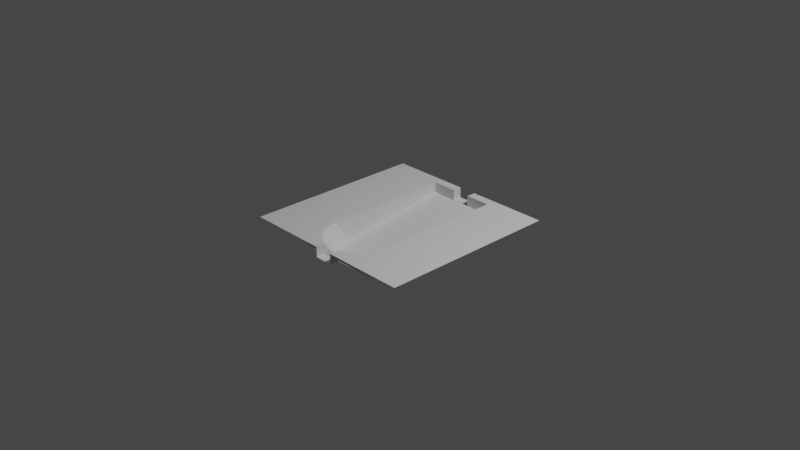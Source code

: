 # Source: base.blend  (saved by Blender 2.80.75; exported with 4.5.12 LTS)
import bpy
from mathutils import Matrix  # noqa: F401  (used for matrix-valued properties, if any)

bpy.ops.wm.read_factory_settings(use_empty=True)
scene = bpy.context.scene
scene.name = 'Scene'

# ---- collections
col_collection = bpy.data.collections.new('Collection'); scene.collection.children.link(col_collection)

# ---- world
world_world = bpy.data.worlds.new('World'); scene.world = world_world
world_world.use_nodes = True; world_world.node_tree.nodes.clear()
_N = world_world.node_tree.nodes; _L = world_world.node_tree.links
n0 = _N.new('ShaderNodeOutputWorld'); n0.name = 'World Output'; n0.location = (300, 300)
n1 = _N.new('ShaderNodeBackground'); n1.name = 'Background'; n1.location = (10, 300)
n1.inputs[0].default_value = (0.05088, 0.05088, 0.05088, 1.0)
_L.new(n1.outputs[0], n0.inputs[0])
n0.is_active_output = True
world_world.color = (0.05088, 0.05088, 0.05088)
world_world.use_sun_shadow = False
world_world.sun_shadow_jitter_overblur = 0.0

# ---- cameras
cam_camera = bpy.data.cameras.new('Camera')
cam_camera.clip_end = 100.0
cam_camera.ortho_scale = 7.314

# ---- lights
light_light = bpy.data.lights.new('Light', 'POINT')
light_light.transmission_factor = 0.0
light_light.energy = 1000.0
light_light.shadow_soft_size = 0.1
light_light.shadow_maximum_resolution = 0.006
light_light.use_absolute_resolution = True

# ---- meshes
me_plane = bpy.data.meshes.new('Plane')
me_plane.from_pydata([(-1.0, 1.0, 6.4e-06), (-1.0, -1.0, -6.4e-06), (1.0, 1.0, 6.4e-06), (1.0, -1.0, -6.4e-06), (0.38, 0.9, 4.455e-06), (-0.38, 0.9, 4.455e-06), (-0.38, -0.9, -4.485e-06), (0.38, -0.9, -4.485e-06), (1.0, 1.0, 6.4e-06), (-1.0, 1.0, 6.4e-06), (-1.0, -1.0, -6.4e-06), (1.0, -1.0, -6.4e-06), (0.38, 0.8948, -0.1147), (-0.38, 0.8948, -0.1147), (-0.38, -0.7, -0.2853), (0.38, -0.7, -0.2853), (0.1, 1.0, 6.4e-06), (-0.1, 1.0, 6.4e-06), (-0.1, -1.0, -6.4e-06), (0.1, -1.0, -6.4e-06), (0.1, 1.0, 6.4e-06), (-0.1, 1.0, 6.4e-06), (-0.1, -1.0, -6.4e-06), (0.1, -1.0, -6.4e-06), (0.1, 0.9, 4.455e-06), (-0.1, 0.9, 4.455e-06), (-0.1, -0.9, -2.243e-06), (0.1, -0.9, -2.243e-06), (0.1, 0.8948, -0.1147), (-0.1, 0.8948, -0.1147), (-0.1, -0.7, -0.2853), (0.1, -0.7, -0.2853), (0.1, 1.0, -0.1147), (-0.1, 1.0, -0.1147), (0.38, -0.8974, -0.1147), (-0.38, -0.8974, -0.1147), (-0.38, 0.8974, -0.05734), (0.38, 0.8974, -0.05734), (0.1, 0.8974, -0.05734), (-0.1, 0.8974, -0.05734), (-0.1, -0.8974, -0.1147), (0.1, -0.8974, -0.1147), (-0.1, 1.0, -0.05734), (0.1, 1.0, -0.05734), (0.1, -1.0, -0.1147), (-0.1, -1.0, -0.1147), (0.381, -0.3273, -0.2853), (0.381, -0.5273, 0.0), (0.3737, -0.4014, -0.2853), (0.3737, -0.6014, 0.0), (0.352, -0.4727, -0.2853), (0.352, -0.6727, 0.0), (0.3169, -0.5384, -0.2853), (0.3169, -0.7384, 0.0), (0.2697, -0.596, -0.2853), (0.2697, -0.796, 0.0), (0.2121, -0.6433, -0.2853), (0.2121, -0.8433, 0.0), (0.1, -0.7, -0.2853), (-0.1, -0.7, -0.2853), (-0.2101, -0.6433, -0.2853), (-0.2101, -0.8433, 0.0), (-0.2677, -0.596, -0.2853), (-0.2677, -0.796, 0.0), (-0.315, -0.5384, -0.2853), (-0.315, -0.7384, 0.0), (-0.3501, -0.4727, -0.2853), (-0.3501, -0.6727, 0.0), (-0.3717, -0.4014, -0.2853), (-0.3717, -0.6014, 0.0), (-0.379, -0.3273, -0.2853), (-0.379, -0.5273, 0.0)], [], [(41, 34, 15, 31), (16, 8, 2, 20), (10, 9, 0, 1), (18, 10, 1, 22), (8, 11, 3, 2), (24, 4, 8, 16), (6, 5, 9, 10), (26, 6, 10, 18), (4, 7, 11, 8), (28, 31, 15, 12), (39, 36, 13, 29), (34, 37, 12, 15), (36, 35, 14, 13), (37, 38, 28, 12), (13, 14, 30, 29), (29, 30, 31, 28), (7, 27, 19, 11), (5, 25, 17, 9), (11, 19, 23, 3), (9, 17, 21, 0), (35, 40, 30, 14), (29, 28, 32, 33), (39, 29, 33, 42), (43, 32, 28, 38), (18, 45, 40, 26), (27, 41, 44, 19), (16, 43, 38, 24), (25, 39, 42, 17), (6, 26, 40, 35), (4, 24, 38, 37), (5, 6, 35, 36), (7, 4, 37, 34), (25, 5, 36, 39), (27, 7, 34, 41), (45, 44, 41, 40), (46, 48, 49, 47), (48, 50, 51, 49), (50, 52, 53, 51), (52, 54, 55, 53), (54, 56, 57, 55), (56, 58, 27, 57), (59, 60, 61, 26), (60, 62, 63, 61), (62, 64, 65, 63), (64, 66, 67, 65), (66, 68, 69, 67), (68, 70, 71, 69), (47, 49, 7), (63, 65, 6), (65, 67, 6), (67, 69, 6), (69, 71, 6), (6, 26, 61), (6, 61, 63), (49, 51, 7), (51, 53, 7), (7, 53, 55), (55, 57, 7), (57, 27, 7), (31, 41, 27), (40, 30, 26)])
_uv = me_plane.uv_layers.new(name='UVMap')
_uv.uv.foreach_set('vector', [0.85, 0.6167, 0.85, 0.85, 0.85, 0.85, 0.85, 0.6167, 0.0, 0.6667, 0.0, 1.0, 0.0, 1.0, 0.0, 0.6667, 1.0, 0.0, 0.0, 0.0, 0.0, 0.0, 1.0, 0.0, 1.0, 0.3333, 1.0, 0.0, 1.0, 0.0, 1.0, 0.3333, 0.0, 1.0, 1.0, 1.0, 1.0, 1.0, 0.0, 1.0, 0.15, 0.6167, 0.15, 0.85, 0.0, 1.0, 0.0, 0.6667, 0.85, 0.15, 0.15, 0.15, 0.0, 0.0, 1.0, 0.0, 0.85, 0.3833, 0.85, 0.15, 1.0, 0.0, 1.0, 0.3333, 0.15, 0.85, 0.85, 0.85, 1.0, 1.0, 0.0, 1.0, 0.15, 0.6167, 0.85, 0.6167, 0.85, 0.85, 0.15, 0.85, 0.15, 0.3833, 0.15, 0.15, 0.15, 0.15, 0.15, 0.3833, 0.85, 0.85, 0.15, 0.85, 0.15, 0.85, 0.85, 0.85, 0.15, 0.15, 0.85, 0.15, 0.85, 0.15, 0.15, 0.15, 0.15, 0.85, 0.15, 0.6167, 0.15, 0.6167, 0.15, 0.85, 0.15, 0.15, 0.85, 0.15, 0.85, 0.3833, 0.15, 0.3833, 0.15, 0.3833, 0.85, 0.3833, 0.85, 0.6167, 0.15, 0.6167, 0.85, 0.85, 0.85, 0.6167, 1.0, 0.6667, 1.0, 1.0, 0.15, 0.15, 0.15, 0.3833, 0.0, 0.3333, 0.0, 0.0, 1.0, 1.0, 1.0, 0.6667, 1.0, 0.6667, 1.0, 1.0, 0.0, 0.0, 0.0, 0.3333, 0.0, 0.3333, 0.0, 0.0, 0.85, 0.15, 0.85, 0.3833, 0.85, 0.3833, 0.85, 0.15, 0.15, 0.3833, 0.15, 0.6167, 0.15, 0.6167, 0.15, 0.3833, 0.15, 0.3833, 0.15, 0.3833, 0.0, 0.3333, 0.075, 0.3583, 0.15, 0.6167, 0.15, 0.6167, 0.15, 0.6167, 0.075, 0.6417, 0.85, 0.3833, 0.85, 0.3833, 0.925, 0.3583, 1.0, 0.3333, 0.85, 0.6167, 0.85, 0.6167, 0.925, 0.6417, 0.85, 0.6167, 0.15, 0.6167, 0.15, 0.6167, 0.075, 0.6417, 0.0, 0.6667, 0.15, 0.3833, 0.15, 0.3833, 0.075, 0.3583, 0.15, 0.3833, 0.85, 0.15, 0.85, 0.3833, 0.85, 0.3833, 0.85, 0.15, 0.15, 0.85, 0.15, 0.6167, 0.15, 0.6167, 0.15, 0.85, 0.15, 0.15, 0.85, 0.15, 0.85, 0.15, 0.15, 0.15, 0.85, 0.85, 0.15, 0.85, 0.15, 0.85, 0.85, 0.85, 0.15, 0.3833, 0.15, 0.15, 0.15, 0.15, 0.15, 0.3833, 0.85, 0.6167, 0.85, 0.85, 0.85, 0.85, 0.85, 0.6167, 0.925, 0.6417, 0.85, 0.6167, 0.925, 0.3583, 0.85, 0.3833, 0.75, 0.5, 0.7188, 0.5, 0.7188, 1.0, 0.75, 1.0, 0.7188, 0.5, 0.6875, 0.5, 0.6875, 1.0, 0.7188, 1.0, 0.6875, 0.5, 0.6562, 0.5, 0.6562, 1.0, 0.6875, 1.0, 0.6562, 0.5, 0.625, 0.5, 0.625, 1.0, 0.6562, 1.0, 0.625, 0.5, 0.5938, 0.5, 0.5938, 1.0, 0.625, 1.0, 0.5938, 0.5, 0.5625, 0.5, 0.5625, 1.0, 0.5938, 1.0, 0.4375, 0.5, 0.4062, 0.5, 0.4062, 1.0, 0.4375, 1.0, 0.4062, 0.5, 0.375, 0.5, 0.375, 1.0, 0.4062, 1.0, 0.375, 0.5, 0.3438, 0.5, 0.3438, 1.0, 0.375, 1.0, 0.3438, 0.5, 0.3125, 0.5, 0.3125, 1.0, 0.3438, 1.0, 0.3125, 0.5, 0.2812, 0.5, 0.2812, 1.0, 0.3125, 1.0, 0.2812, 0.5, 0.25, 0.5, 0.25, 1.0, 0.2812, 1.0, 0.85, 0.85, 0.75, 1.0, 0.7188, 1.0, 0.85, 0.3833, 0.375, 1.0, 0.3438, 1.0, 0.85, 0.15, 0.3438, 1.0, 0.3125, 1.0, 0.85, 0.15, 0.3125, 1.0, 0.2812, 1.0, 0.85, 0.15, 0.2812, 1.0, 0.25, 1.0, 0.3438, 1.0, 0.85, 0.3833, 0.4375, 1.0, 0.3438, 1.0, 0.85, 0.3833, 0.4062, 1.0, 0.85, 0.85, 0.7188, 1.0, 0.6875, 1.0, 0.85, 0.85, 0.6875, 1.0, 0.6562, 1.0, 0.85, 0.6167, 0.85, 0.85, 0.6562, 1.0, 0.6562, 1.0, 0.625, 1.0, 0.85, 0.6167, 0.625, 1.0, 0.5938, 1.0, 0.85, 0.6167, 0.5625, 1.0, 0.85, 0.6167, 0.5312, 1.0, 0.4375, 1.0, 0.85, 0.3833, 0.85, 0.3833])
me_plane.use_remesh_preserve_volume = False
me_plane.use_remesh_preserve_attributes = False
me_plane.use_mirror_vertex_groups = False
me_plane.update()
me_plane.normals_split_custom_set([tuple(v) for v in zip(*[iter([-2.394e-07, 0.654, 0.7565, -2.394e-07, 0.654, 0.7565, -2.394e-07, 0.654, 0.7565, -2.394e-07, 0.654, 0.7565, 0.0, 0.0, 1.0, 0.0, 0.0, 1.0, 0.0, 0.0, 1.0, 0.0, 0.0, 1.0, 0.0, 0.0, 1.0, 0.0, 0.0, 1.0, 0.0, 0.0, 1.0, 0.0, 0.0, 1.0, 0.0, 0.0, 1.0, 0.0, 0.0, 1.0, 0.0, 0.0, 1.0, 0.0, 0.0, 1.0, 0.0, 0.0, 1.0, 0.0, 0.0, 1.0, 0.0, 0.0, 1.0, 0.0, 0.0, 1.0, 0.0, -1.945e-05, 1.0, 0.0, -1.945e-05, 1.0, 0.0, -1.945e-05, 1.0, 0.0, -1.945e-05, 1.0, 2.403e-08, -5.721e-06, 1.0, 2.403e-08, -5.721e-06, 1.0, 2.403e-08, -5.721e-06, 1.0, 2.403e-08, -5.721e-06, 1.0, -1.901e-06, -2.447e-05, 1.0, -1.901e-06, -2.447e-05, 1.0, -1.901e-06, -2.447e-05, 1.0, -1.901e-06, -2.447e-05, 1.0, -2.403e-08, -5.721e-06, 1.0, -2.403e-08, -5.721e-06, 1.0, -2.403e-08, -5.721e-06, 1.0, -2.403e-08, -5.721e-06, 1.0, 6.636e-08, -0.1064, 0.9943, 6.636e-08, -0.1064, 0.9943, 6.636e-08, -0.1064, 0.9943, 6.636e-08, -0.1064, 0.9943, 0.0, -0.999, 0.04544, 0.0, -0.999, 0.04544, 0.0, -0.999, 0.04544, 0.0, -0.999, 0.04544, -1.0, 0.0, 0.0, -1.0, 0.0, 0.0, -1.0, 0.0, 0.0, -1.0, 0.0, 0.0, 1.0, 0.0, 0.0, 1.0, 0.0, 0.0, 1.0, 0.0, 0.0, 1.0, 0.0, 0.0, 2.716e-09, -0.999, 0.04544, 2.716e-09, -0.999, 0.04544, 2.716e-09, -0.999, 0.04544, 2.716e-09, -0.999, 0.04544, 0.0, -0.1064, 0.9943, 0.0, -0.1064, 0.9943, 0.0, -0.1064, 0.9943, 0.0, -0.1064, 0.9943, -9.291e-08, -0.1064, 0.9943, -9.291e-08, -0.1064, 0.9943, -9.291e-08, -0.1064, 0.9943, -9.291e-08, -0.1064, 0.9943, 1.901e-06, -2.447e-05, 1.0, 1.901e-06, -2.447e-05, 1.0, 1.901e-06, -2.447e-05, 1.0, 1.901e-06, -2.447e-05, 1.0, 0.0, -1.945e-05, 1.0, 0.0, -1.945e-05, 1.0, 0.0, -1.945e-05, 1.0, 0.0, -1.945e-05, 1.0, 0.0, 0.0, 1.0, 0.0, 0.0, 1.0, 0.0, 0.0, 1.0, 0.0, 0.0, 1.0, 0.0, 0.0, 1.0, 0.0, 0.0, 1.0, 0.0, 0.0, 1.0, 0.0, 0.0, 1.0, 5.099e-08, 0.654, 0.7565, 5.099e-08, 0.654, 0.7565, 5.099e-08, 0.654, 0.7565, 5.099e-08, 0.654, 0.7565, -4.426e-08, -7.081e-08, 1.0, -4.426e-08, -7.081e-08, 1.0, -4.426e-08, -7.081e-08, 1.0, -4.426e-08, -7.081e-08, 1.0, 1.0, 8.596e-07, 1.41e-06, 1.0, 8.596e-07, 1.41e-06, 1.0, 8.596e-07, 1.41e-06, 1.0, 8.596e-07, 1.41e-06, -1.0, 7.033e-07, 1.413e-06, -1.0, 7.033e-07, 1.413e-06, -1.0, 7.033e-07, 1.413e-06, -1.0, 7.033e-07, 1.413e-06, 1.0, -1.924e-06, 1.083e-06, 1.0, -1.924e-06, 1.083e-06, 1.0, -1.924e-06, 1.083e-06, 1.0, -1.924e-06, 1.083e-06, -1.0, -3.207e-07, 1.165e-06, -1.0, -3.207e-07, 1.165e-06, -1.0, -3.207e-07, 1.165e-06, -1.0, -3.207e-07, 1.165e-06, -1.0, 2.325e-06, 1.376e-06, -1.0, 2.325e-06, 1.376e-06, -1.0, 2.325e-06, 1.376e-06, -1.0, 2.325e-06, 1.376e-06, 1.0, 2.485e-06, 1.372e-06, 1.0, 2.485e-06, 1.372e-06, 1.0, 2.485e-06, 1.372e-06, 1.0, 2.485e-06, 1.372e-06, 1.586e-08, 0.9997, 0.02275, 1.586e-08, 0.9997, 0.02275, 1.586e-08, 0.9997, 0.02275, 1.586e-08, 0.9997, 0.02275, 4.527e-10, -0.999, 0.04544, 4.527e-10, -0.999, 0.04544, 4.527e-10, -0.999, 0.04544, 4.527e-10, -0.999, 0.04544, 1.0, 0.0, 0.0, 1.0, 0.0, 0.0, 1.0, 0.0, 0.0, 1.0, 0.0, 0.0, -1.0, 1.205e-08, 0.0, -1.0, 1.205e-08, 0.0, -1.0, 1.205e-08, 0.0, -1.0, 1.205e-08, 0.0, 0.0, -0.999, 0.04544, 0.0, -0.999, 0.04544, 0.0, -0.999, 0.04544, 0.0, -0.999, 0.04544, -1.219e-07, 0.9997, 0.02275, -1.219e-07, 0.9997, 0.02275, -1.219e-07, 0.9997, 0.02275, -1.219e-07, 0.9997, 0.02275, 4.538e-08, -9.222e-06, 1.0, 4.538e-08, -9.222e-06, 1.0, 4.538e-08, -9.222e-06, 1.0, 4.538e-08, -9.222e-06, 1.0, -0.9846, 0.09278, 0.1482, -0.9708, 0.1576, 0.181, -0.811, 0.0971, 0.577, -0.8308, 0.046, 0.5547, -0.948, 0.2023, 0.2456, -0.8937, 0.3284, 0.3058, -0.7166, 0.2305, 0.6583, -0.7698, 0.1398, 0.6228, -0.8585, 0.3634, 0.3618, -0.7768, 0.4762, 0.4121, -0.6014, 0.337, 0.7244, -0.6697, 0.2594, 0.6959, -0.7357, 0.4999, 0.457, -0.636, 0.5911, 0.4961, -0.4783, 0.414, 0.7745, -0.5555, 0.3531, 0.7528, -0.5945, 0.6049, 0.5298, -0.4824, 0.6701, 0.5641, -0.354, 0.4624, 0.8129, -0.4376, 0.4205, 0.7948, -0.4348, 0.6805, 0.5899, -0.3676, 0.7052, 0.6063, -0.4351, 0.4755, 0.7646, -0.3124, 0.4656, 0.828, 0.3758, 0.7021, 0.6049, 0.4392, 0.6786, 0.5887, 0.3159, 0.4645, 0.8273, 0.4395, 0.4737, 0.7632, 0.484, 0.6694, 0.5636, 0.5945, 0.6049, 0.5298, 0.4376, 0.4205, 0.7948, 0.3551, 0.462, 0.8127, 0.636, 0.5911, 0.4961, 0.7357, 0.4999, 0.457, 0.5555, 0.3531, 0.7528, 0.4783, 0.414, 0.7745, 0.7768, 0.4762, 0.4121, 0.8585, 0.3634, 0.3618, 0.6697, 0.2594, 0.6959, 0.6014, 0.337, 0.7244, 0.8937, 0.3284, 0.3058, 0.948, 0.2023, 0.2456, 0.7698, 0.1398, 0.6228, 0.7166, 0.2305, 0.6583, 0.9708, 0.1576, 0.181, 0.9846, 0.0928, 0.1482, 0.8308, 0.04606, 0.5547, 0.811, 0.0971, 0.577, 0.0001255, -1.236e-05, 1.0, 0.0001255, -1.236e-05, 1.0, 0.0001255, -1.236e-05, 1.0, -2.27e-05, -1.863e-05, 1.0, -2.27e-05, -1.863e-05, 1.0, -2.27e-05, -1.863e-05, 1.0, -2.963e-05, -1.584e-05, 1.0, -2.963e-05, -1.584e-05, 1.0, -2.963e-05, -1.584e-05, 1.0, -4.538e-05, -1.377e-05, 1.0, -4.538e-05, -1.377e-05, 1.0, -4.538e-05, -1.377e-05, 1.0, -0.000119, -1.172e-05, 1.0, -0.000119, -1.172e-05, 1.0, -0.000119, -1.172e-05, 1.0, -8.009e-06, -5.507e-05, 1.0, -8.009e-06, -5.507e-05, 1.0, -8.009e-06, -5.507e-05, 1.0, -1.877e-05, -2.287e-05, 1.0, -1.877e-05, -2.287e-05, 1.0, -1.877e-05, -2.287e-05, 1.0, 4.629e-05, -1.404e-05, 1.0, 4.629e-05, -1.404e-05, 1.0, 4.629e-05, -1.404e-05, 1.0, 3.001e-05, -1.604e-05, 1.0, 3.001e-05, -1.604e-05, 1.0, 3.001e-05, -1.604e-05, 1.0, 2.292e-05, -1.881e-05, 1.0, 2.292e-05, -1.881e-05, 1.0, 2.292e-05, -1.881e-05, 1.0, 1.892e-05, -2.306e-05, 1.0, 1.892e-05, -2.306e-05, 1.0, 1.892e-05, -2.306e-05, 1.0, 8.009e-06, -5.535e-05, 1.0, 8.009e-06, -5.535e-05, 1.0, 8.009e-06, -5.535e-05, 1.0, -1.0, 8.393e-08, 9.085e-07, -1.0, 8.393e-08, 9.085e-07, -1.0, 8.393e-08, 9.085e-07, 1.0, 6.715e-07, 7.952e-07, 1.0, 6.715e-07, 7.952e-07, 1.0, 6.715e-07, 7.952e-07])] * 3)])

# ---- objects
ob_base_tile = bpy.data.objects.new('base_tile', me_plane)
ob_light = bpy.data.objects.new('Light', light_light)
ob_camera = bpy.data.objects.new('Camera', cam_camera)

# ---- transforms, parenting, visibility, modifiers, constraints
ob_base_tile.location = (0.0, 0.0, 0.0)
ob_base_tile.lineart.crease_threshold = 0.0
_vg = ob_base_tile.vertex_groups.new(name='tratt')
ob_light.location = (4.076, 1.005, 5.904)
ob_light.rotation_euler = (0.6503, 0.05522, 1.866)
ob_light.lock_rotations_4d = False
ob_light.empty_display_type = 'ARROWS'
ob_light.color = (0.0, 0.0, 0.0, 0.0)
ob_light.lineart.crease_threshold = 0.0
ob_camera.location = (7.359, -6.926, 4.958)
ob_camera.rotation_euler = (1.109, 0.0, 0.8149)
ob_camera.lock_rotations_4d = False
ob_camera.empty_display_type = 'ARROWS'
ob_camera.color = (0.0, 0.0, 0.0, 0.0)
ob_camera.display_type = 'WIRE'
ob_camera.lineart.crease_threshold = 0.0

# ---- collection membership
scene.collection.objects.link(ob_base_tile)
col_collection.objects.link(ob_light)
col_collection.objects.link(ob_camera)

# ---- scene / render settings (as saved in the file)
scene.camera = ob_camera
scene.frame_start = 1; scene.frame_end = 250; scene.frame_set(1)
scene.render.engine = 'BLENDER_EEVEE_NEXT'
scene.cycles.use_denoising = False
scene.cycles.samples = 128
scene.cycles.sampling_pattern = 'TABULATED_SOBOL'
scene.cycles.use_adaptive_sampling = False
scene.cycles.use_light_tree = False
scene.view_settings.view_transform = 'Filmic'
bpy.context.view_layer.update()

